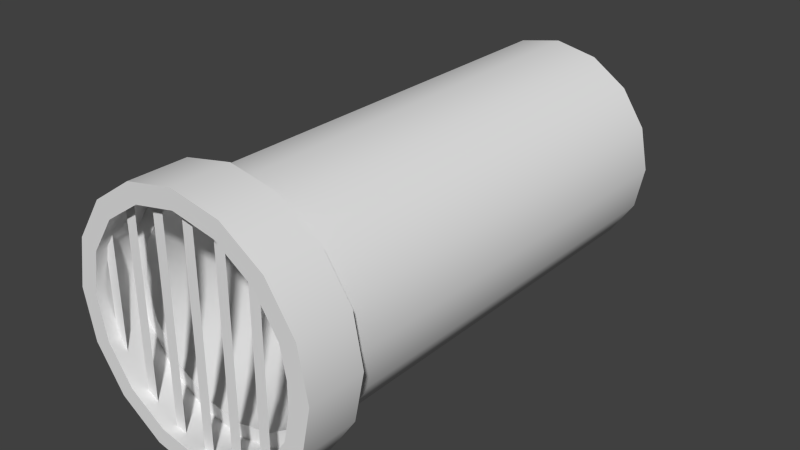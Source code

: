# Source: decoration_pipes_waterpipe_1.blend  (saved by Blender 2.70.0; exported with 4.5.12 LTS)
import bpy
from mathutils import Matrix  # noqa: F401  (used for matrix-valued properties, if any)

bpy.ops.wm.read_factory_settings(use_empty=True)
scene = bpy.context.scene
scene.name = 'Scene'

# ---- collections
col_collection_1 = bpy.data.collections.new('Collection 1'); scene.collection.children.link(col_collection_1)

# ---- world
world_world = bpy.data.worlds.new('World'); scene.world = world_world
world_world.color = (0.05088, 0.05088, 0.05088)
world_world.use_sun_shadow = False
world_world.sun_shadow_jitter_overblur = 0.0
world_world.cycles.sampling_method = 'MANUAL'
world_world.cycles.sample_map_resolution = 256

# ---- meshes
me_plane_006 = bpy.data.meshes.new('Plane.006')
me_plane_006.from_pydata([(0.0, -0.6, -3.513e-07), (0.1, -0.6, -3.513e-07), (0.0, 0.6, 3.513e-07), (0.1, 0.6, 3.513e-07), (-1.8, -0.6, -3.513e-07), (-1.7, -0.6, -3.513e-07), (-1.8, 0.6, 3.513e-07), (-1.7, 0.6, 3.513e-07), (-1.5, -0.9, -8.782e-08), (-1.4, -0.9, -8.782e-08), (-1.5, 0.9, 8.782e-08), (-1.4, 0.9, 8.782e-08), (-1.2, -1.0, 0.0), (-1.1, -1.0, 0.0), (-1.2, 1.0, 0.0), (-1.1, 1.0, 0.0), (-0.3, -0.9, -8.782e-08), (-0.2, -0.9, -8.782e-08), (-0.3, 0.9, 8.782e-08), (-0.2, 0.9, 8.782e-08), (-0.6, -1.0, 0.0), (-0.5, -1.0, 0.0), (-0.6, 1.0, 0.0), (-0.5, 1.0, 0.0), (-0.9, -1.1, 8.782e-08), (-0.8, -1.1, 8.782e-08), (-0.9, 1.1, -8.782e-08), (-0.8, 1.1, -8.782e-08)], [], [(0, 1, 3, 2), (4, 5, 7, 6), (8, 9, 11, 10), (12, 13, 15, 14), (16, 17, 19, 18), (20, 21, 23, 22), (24, 25, 27, 26)])
me_plane_006.use_remesh_preserve_volume = False
me_plane_006.use_remesh_preserve_attributes = False
me_plane_006.use_mirror_vertex_groups = False
me_plane_006.update()
me_cylinder = bpy.data.meshes.new('Cylinder')
me_cylinder.from_pydata([(0.0, 1.0, -3.0), (0.0, 1.0, 1.0), (0.3827, 0.9239, -3.0), (0.3827, 0.9239, 1.0), (0.7071, 0.7071, -3.0), (0.7071, 0.7071, 1.0), (0.9239, 0.3827, -3.0), (0.9239, 0.3827, 1.0), (1.0, -1.8e-06, -3.0), (1.0, -4.371e-08, 1.0), (0.9239, -0.3827, -3.0), (0.9239, -0.3827, 1.0), (0.7071, -0.7071, -3.0), (0.7071, -0.7071, 1.0), (0.3827, -0.9239, -3.0), (0.3827, -0.9239, 1.0), (1.51e-07, -1.0, -3.0), (1.51e-07, -1.0, 1.0), (-0.3827, -0.9239, -3.0), (-0.3827, -0.9239, 1.0), (-0.7071, -0.7071, -3.0), (-0.7071, -0.7071, 1.0), (-0.9239, -0.3827, -3.0), (-0.9239, -0.3827, 1.0), (-1.0, -1.744e-06, -3.0), (-1.0, 1.192e-08, 1.0), (-0.9239, 0.3827, -3.0), (-0.9239, 0.3827, 1.0), (-0.7071, 0.7071, -3.0), (-0.7071, 0.7071, 1.0), (-0.3827, 0.9239, -3.0), (-0.3827, 0.9239, 1.0), (-5.676e-09, 1.152, 1.0), (0.441, 1.065, 1.0), (0.8148, 0.8148, 1.0), (1.065, 0.441, 1.0), (1.152, -5.207e-08, 1.0), (1.065, -0.441, 1.0), (0.8148, -0.8148, 1.0), (0.441, -1.065, 1.0), (1.683e-07, -1.152, 1.0), (-0.441, -1.065, 1.0), (-0.8148, -0.8148, 1.0), (-1.065, -0.441, 1.0), (-1.152, 1.204e-08, 1.0), (-1.065, 0.441, 1.0), (-0.8148, 0.8148, 1.0), (-0.441, 1.065, 1.0), (-5.676e-09, 1.152, 1.508), (0.441, 1.065, 1.508), (0.8148, 0.8148, 1.508), (1.065, 0.441, 1.508), (1.152, 3.94e-07, 1.508), (1.065, -0.441, 1.508), (0.8148, -0.8148, 1.508), (0.441, -1.065, 1.508), (1.683e-07, -1.152, 1.508), (-0.441, -1.065, 1.508), (-0.8148, -0.8148, 1.508), (-1.065, -0.441, 1.508), (-1.152, 4.582e-07, 1.508), (-1.065, 0.441, 1.508), (-0.8148, 0.8148, 1.508), (-0.441, 1.065, 1.508), (0.0, 0.8776, -2.891), (0.0, 0.8922, 1.124), (0.3359, 0.8108, -2.891), (0.3414, 0.8243, 1.124), (0.6206, 0.6206, -2.891), (0.6309, 0.6309, 1.124), (0.8108, 0.3359, -2.891), (0.8243, 0.3414, 1.124), (0.8776, -1.8e-06, -2.891), (0.8922, -4.371e-08, 1.124), (0.8108, -0.3359, -2.891), (0.8243, -0.3414, 1.124), (0.6206, -0.6206, -2.891), (0.6309, -0.6309, 1.124), (0.3359, -0.8108, -2.891), (0.3414, -0.8243, 1.124), (1.51e-07, -0.8776, -2.891), (1.51e-07, -0.8922, 1.124), (-0.3359, -0.8108, -2.891), (-0.3414, -0.8243, 1.124), (-0.6206, -0.6206, -2.891), (-0.6309, -0.6309, 1.124), (-0.8108, -0.3359, -2.891), (-0.8243, -0.3414, 1.124), (-0.8776, -1.744e-06, -2.891), (-0.8922, 1.192e-08, 1.124), (-0.8108, 0.3359, -2.891), (-0.8243, 0.3414, 1.124), (-0.6206, 0.6206, -2.891), (-0.6309, 0.6309, 1.124), (-0.3359, 0.8108, -2.891), (-0.3414, 0.8243, 1.124), (-5.676e-09, 1.03, 1.109), (0.3942, 0.9516, 1.109), (0.7283, 0.7283, 1.109), (0.9516, 0.3942, 1.109), (1.03, -5.207e-08, 1.109), (0.9516, -0.3942, 1.109), (0.7283, -0.7283, 1.109), (0.3942, -0.9516, 1.109), (1.683e-07, -1.03, 1.109), (-0.3942, -0.9516, 1.109), (-0.7283, -0.7283, 1.109), (-0.9516, -0.3942, 1.109), (-1.03, 1.204e-08, 1.109), (-0.9516, 0.3942, 1.109), (-0.7283, 0.7283, 1.109), (-0.3942, 0.9516, 1.109), (-5.676e-09, 0.9884, 1.508), (0.3782, 0.9131, 1.508), (0.6989, 0.6989, 1.508), (0.9131, 0.3782, 1.508), (0.9884, 3.94e-07, 1.508), (0.9131, -0.3782, 1.508), (0.6989, -0.6989, 1.508), (0.3782, -0.9131, 1.508), (1.683e-07, -0.9884, 1.508), (-0.3782, -0.9131, 1.508), (-0.6989, -0.6989, 1.508), (-0.9131, -0.3782, 1.508), (-0.9884, 4.582e-07, 1.508), (-0.9131, 0.3782, 1.508), (-0.6989, 0.6989, 1.508), (-0.3782, 0.9131, 1.508)], [], [(0, 1, 3, 2), (2, 3, 5, 4), (4, 5, 7, 6), (6, 7, 9, 8), (8, 9, 11, 10), (10, 11, 13, 12), (12, 13, 15, 14), (14, 15, 17, 16), (16, 17, 19, 18), (18, 19, 21, 20), (20, 21, 23, 22), (22, 23, 25, 24), (24, 25, 27, 26), (26, 27, 29, 28), (11, 9, 36, 37), (30, 31, 1, 0), (28, 29, 31, 30), (0, 2, 4, 6, 8, 10, 12, 14, 16, 18, 20, 22, 24, 26, 28, 30), (1, 31, 47, 32), (3, 1, 32, 33), (17, 15, 39, 40), (23, 21, 42, 43), (7, 5, 34, 35), (29, 27, 45, 46), (13, 11, 37, 38), (19, 17, 40, 41), (25, 23, 43, 44), (9, 7, 35, 36), (31, 29, 46, 47), (15, 13, 38, 39), (21, 19, 41, 42), (5, 3, 33, 34), (27, 25, 44, 45), (43, 42, 58, 59), (41, 40, 56, 57), (39, 38, 54, 55), (37, 36, 52, 53), (32, 47, 63, 48), (35, 34, 50, 51), (46, 45, 61, 62), (33, 32, 48, 49), (44, 43, 59, 60), (42, 41, 57, 58), (40, 39, 55, 56), (38, 37, 53, 54), (36, 35, 51, 52), (47, 46, 62, 63), (34, 33, 49, 50), (45, 44, 60, 61), (66, 67, 65, 64), (68, 69, 67, 66), (70, 71, 69, 68), (72, 73, 71, 70), (74, 75, 73, 72), (76, 77, 75, 74), (78, 79, 77, 76), (80, 81, 79, 78), (82, 83, 81, 80), (84, 85, 83, 82), (86, 87, 85, 84), (88, 89, 87, 86), (90, 91, 89, 88), (92, 93, 91, 90), (101, 100, 73, 75), (64, 65, 95, 94), (94, 95, 93, 92), (94, 92, 90, 88, 86, 84, 82, 80, 78, 76, 74, 72, 70, 68, 66, 64), (96, 111, 95, 65), (97, 96, 65, 67), (104, 103, 79, 81), (107, 106, 85, 87), (99, 98, 69, 71), (110, 109, 91, 93), (102, 101, 75, 77), (105, 104, 81, 83), (108, 107, 87, 89), (100, 99, 71, 73), (111, 110, 93, 95), (103, 102, 77, 79), (106, 105, 83, 85), (98, 97, 67, 69), (109, 108, 89, 91), (123, 122, 106, 107), (121, 120, 104, 105), (119, 118, 102, 103), (117, 116, 100, 101), (112, 127, 111, 96), (115, 114, 98, 99), (126, 125, 109, 110), (113, 112, 96, 97), (124, 123, 107, 108), (122, 121, 105, 106), (120, 119, 103, 104), (118, 117, 101, 102), (116, 115, 99, 100), (127, 126, 110, 111), (114, 113, 97, 98), (125, 124, 108, 109), (49, 48, 112, 113), (50, 49, 113, 114), (51, 50, 114, 115), (52, 51, 115, 116), (53, 52, 116, 117), (54, 53, 117, 118), (55, 54, 118, 119), (56, 55, 119, 120), (57, 56, 120, 121), (58, 57, 121, 122), (59, 58, 122, 123), (60, 59, 123, 124), (61, 60, 124, 125), (62, 61, 125, 126), (63, 62, 126, 127), (48, 63, 127, 112)])
me_cylinder.polygons.foreach_set('use_smooth', [True] * 114)
me_cylinder.use_remesh_preserve_volume = False
me_cylinder.use_remesh_preserve_attributes = False
me_cylinder.use_mirror_vertex_groups = False
me_cylinder.update()

# ---- objects
ob_plane_006 = bpy.data.objects.new('Plane.006', me_plane_006)
ob_cylinder = bpy.data.objects.new('Cylinder', me_cylinder)

# ---- transforms, parenting, visibility, modifiers, constraints
ob_plane_006.location = (0.85, -1.4, 0.0)
ob_plane_006.rotation_euler = (1.571, 0.0, 0.0)
ob_plane_006.lineart.crease_threshold = 0.0
ob_cylinder.location = (0.0, 0.0, 0.0)
ob_cylinder.rotation_euler = (1.571, 0.0, 0.0)
ob_cylinder.lineart.crease_threshold = 0.0
_m = ob_cylinder.modifiers.new('EdgeSplit', 'EDGE_SPLIT')

# ---- collection membership
col_collection_1.objects.link(ob_plane_006)
col_collection_1.objects.link(ob_cylinder)

# ---- scene / render settings (as saved in the file)
scene.frame_start = 1; scene.frame_end = 50; scene.frame_set(1)
scene.render.engine = 'CYCLES'
scene.render.resolution_percentage = 50
scene.render.dither_intensity = 0.0
scene.cycles.use_denoising = False
scene.cycles.samples = 10
scene.cycles.sampling_pattern = 'TABULATED_SOBOL'
scene.cycles.light_sampling_threshold = 0.0
scene.cycles.use_adaptive_sampling = False
scene.cycles.use_light_tree = False
scene.cycles.blur_glossy = 0.0
scene.cycles.volume_bounces = 1
scene.cycles.pixel_filter_type = 'GAUSSIAN'
scene.cycles.sample_clamp_indirect = 0.0
scene.view_settings.view_transform = 'Standard'
bpy.context.view_layer.update()

# ---- added for rendering (the .blend has no active camera and no usable light): camera, sun
cam_auto = bpy.data.cameras.new('AutoCamera')
cam_auto.lens = 50.0
cam_auto.sensor_width = 36.0
cam_auto.clip_end = 1000.0
ob_auto_camera = bpy.data.objects.new('AutoCamera', cam_auto)
scene.collection.objects.link(ob_auto_camera)
ob_auto_camera.location = (5.14691, -5.43029, 4.11753)
ob_auto_camera.rotation_euler = (1.09748, -7.21219e-08, 0.694738)
scene.camera = ob_auto_camera
light_auto_sun = bpy.data.lights.new('AutoSun', 'SUN')
light_auto_sun.energy = 3.0
light_auto_sun.angle = 0.0523599
ob_auto_sun = bpy.data.objects.new('AutoSun', light_auto_sun)
scene.collection.objects.link(ob_auto_sun)
ob_auto_sun.rotation_euler = (0.872665, 0.174533, 0.523599)
bpy.context.view_layer.update()
